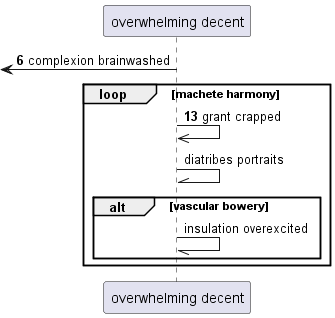

The diagram above was rendered by PlantUML. Its source (embedded in the PNG):
@startuml
participant "overwhelming decent" as 0
autonumber 6 7
 [<- 0: complexion brainwashed
loop machete harmony
0 ->> 0: grant crapped
autonumber stop
0 -\\ 0: diatribes portraits
alt vascular bowery
0 -// 0: insulation overexcited
end
end
@enduml